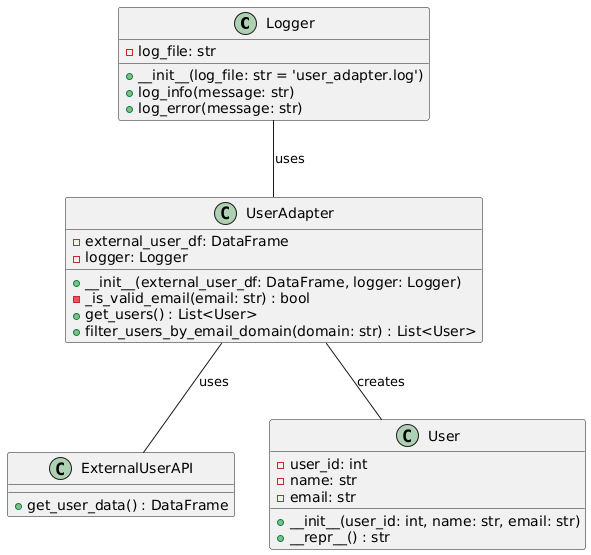

The diagram above was rendered by PlantUML. Its source (embedded in the PNG):
@startuml
class Logger {
    - log_file: str
    + __init__(log_file: str = 'user_adapter.log')
    + log_info(message: str)
    + log_error(message: str)
}

class ExternalUserAPI {
    + get_user_data() : DataFrame
}

class User {
    - user_id: int
    - name: str
    - email: str
    + __init__(user_id: int, name: str, email: str)
    + __repr__() : str
}

class UserAdapter {
    - external_user_df: DataFrame
    - logger: Logger
    + __init__(external_user_df: DataFrame, logger: Logger)
    - _is_valid_email(email: str) : bool
    + get_users() : List<User>
    + filter_users_by_email_domain(domain: str) : List<User>
}

Logger -- UserAdapter : uses
UserAdapter -- ExternalUserAPI : uses
UserAdapter -- User : creates
@enduml